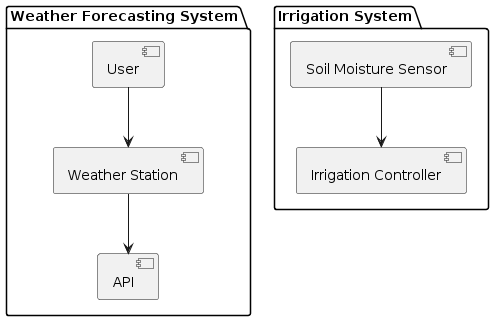

The diagram above was rendered by PlantUML. Its source (embedded in the PNG):
@startuml
package "Weather Forecasting System" {
    [User]
    [Weather Station]
    [API]
}

package "Irrigation System" {
    [Soil Moisture Sensor]
    [Irrigation Controller]
}

[User] --> [Weather Station]
[Weather Station] --> [API]
[Soil Moisture Sensor] --> [Irrigation Controller]
@enduml